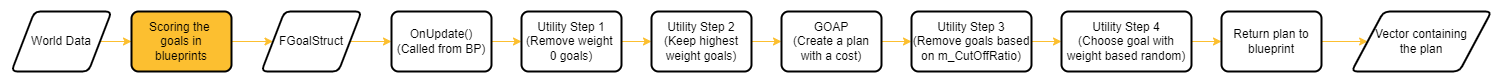

The diagram above was exported from draw.io. Its source (the exported page's mxGraphModel, read from the mxfile embedded in the PNG):
<mxGraphModel dx="1038" dy="489" grid="0" gridSize="10" guides="1" tooltips="1" connect="1" arrows="1" fold="1" page="1" pageScale="1" pageWidth="2000" pageHeight="300" background="#3C3C3C" math="0" shadow="0">
  <root>
    <mxCell id="WIyWlLk6GJQsqaUBKTNV-0" />
    <mxCell id="WIyWlLk6GJQsqaUBKTNV-1" parent="WIyWlLk6GJQsqaUBKTNV-0" />
    <mxCell id="iGp7foHyNiKy61N9Hm8i-3" style="edgeStyle=orthogonalEdgeStyle;rounded=0;orthogonalLoop=1;jettySize=auto;html=1;exitX=1;exitY=0.5;exitDx=0;exitDy=0;strokeColor=#FCBF30;" parent="WIyWlLk6GJQsqaUBKTNV-1" source="iGp7foHyNiKy61N9Hm8i-1" target="iGp7foHyNiKy61N9Hm8i-2" edge="1">
      <mxGeometry relative="1" as="geometry" />
    </mxCell>
    <mxCell id="iGp7foHyNiKy61N9Hm8i-1" value="World Data" style="shape=parallelogram;html=1;strokeWidth=2;perimeter=parallelogramPerimeter;whiteSpace=wrap;rounded=1;arcSize=12;size=0.23;fillColor=#FFFFFF;" parent="WIyWlLk6GJQsqaUBKTNV-1" vertex="1">
      <mxGeometry x="20" y="30" width="100" height="60" as="geometry" />
    </mxCell>
    <mxCell id="iGp7foHyNiKy61N9Hm8i-5" style="edgeStyle=orthogonalEdgeStyle;rounded=0;orthogonalLoop=1;jettySize=auto;html=1;exitX=1;exitY=0.5;exitDx=0;exitDy=0;strokeColor=#FCBF30;" parent="WIyWlLk6GJQsqaUBKTNV-1" source="iGp7foHyNiKy61N9Hm8i-2" target="iGp7foHyNiKy61N9Hm8i-4" edge="1">
      <mxGeometry relative="1" as="geometry" />
    </mxCell>
    <mxCell id="iGp7foHyNiKy61N9Hm8i-2" value="Scoring the &lt;br&gt;goals in&lt;br&gt;blueprints" style="rounded=1;whiteSpace=wrap;html=1;absoluteArcSize=1;arcSize=14;strokeWidth=2;fillColor=#FCBF30;" parent="WIyWlLk6GJQsqaUBKTNV-1" vertex="1">
      <mxGeometry x="140" y="30" width="100" height="60" as="geometry" />
    </mxCell>
    <mxCell id="iGp7foHyNiKy61N9Hm8i-7" style="edgeStyle=orthogonalEdgeStyle;rounded=0;orthogonalLoop=1;jettySize=auto;html=1;exitX=1;exitY=0.5;exitDx=0;exitDy=0;strokeColor=#FCBF30;" parent="WIyWlLk6GJQsqaUBKTNV-1" source="iGp7foHyNiKy61N9Hm8i-4" target="iGp7foHyNiKy61N9Hm8i-6" edge="1">
      <mxGeometry relative="1" as="geometry" />
    </mxCell>
    <mxCell id="iGp7foHyNiKy61N9Hm8i-4" value="FGoalStruct" style="shape=parallelogram;html=1;strokeWidth=2;perimeter=parallelogramPerimeter;whiteSpace=wrap;rounded=1;arcSize=12;size=0.23;fillColor=#FFFFFF;" parent="WIyWlLk6GJQsqaUBKTNV-1" vertex="1">
      <mxGeometry x="270" y="30" width="100" height="60" as="geometry" />
    </mxCell>
    <mxCell id="iGp7foHyNiKy61N9Hm8i-9" style="edgeStyle=orthogonalEdgeStyle;rounded=0;orthogonalLoop=1;jettySize=auto;html=1;exitX=1;exitY=0.5;exitDx=0;exitDy=0;entryX=0;entryY=0.5;entryDx=0;entryDy=0;strokeColor=#FCBF30;" parent="WIyWlLk6GJQsqaUBKTNV-1" source="iGp7foHyNiKy61N9Hm8i-6" target="iGp7foHyNiKy61N9Hm8i-8" edge="1">
      <mxGeometry relative="1" as="geometry" />
    </mxCell>
    <mxCell id="iGp7foHyNiKy61N9Hm8i-6" value="OnUpdate()&lt;br&gt;(Called from BP)" style="rounded=1;whiteSpace=wrap;html=1;absoluteArcSize=1;arcSize=14;strokeWidth=2;fillColor=#FFFFFF;" parent="WIyWlLk6GJQsqaUBKTNV-1" vertex="1">
      <mxGeometry x="400" y="30" width="100" height="60" as="geometry" />
    </mxCell>
    <mxCell id="iGp7foHyNiKy61N9Hm8i-11" style="edgeStyle=orthogonalEdgeStyle;rounded=0;orthogonalLoop=1;jettySize=auto;html=1;exitX=1;exitY=0.5;exitDx=0;exitDy=0;entryX=0;entryY=0.5;entryDx=0;entryDy=0;strokeColor=#FCBF30;" parent="WIyWlLk6GJQsqaUBKTNV-1" source="iGp7foHyNiKy61N9Hm8i-8" target="iGp7foHyNiKy61N9Hm8i-10" edge="1">
      <mxGeometry relative="1" as="geometry" />
    </mxCell>
    <mxCell id="iGp7foHyNiKy61N9Hm8i-8" value="Utility Step 1&lt;br&gt;(Remove weight &lt;br&gt;0 goals)" style="rounded=1;whiteSpace=wrap;html=1;absoluteArcSize=1;arcSize=14;strokeWidth=2;fillColor=#FFFFFF;" parent="WIyWlLk6GJQsqaUBKTNV-1" vertex="1">
      <mxGeometry x="530" y="30" width="100" height="60" as="geometry" />
    </mxCell>
    <mxCell id="iGp7foHyNiKy61N9Hm8i-13" style="edgeStyle=orthogonalEdgeStyle;rounded=0;orthogonalLoop=1;jettySize=auto;html=1;exitX=1;exitY=0.5;exitDx=0;exitDy=0;strokeColor=#FCBF30;" parent="WIyWlLk6GJQsqaUBKTNV-1" source="iGp7foHyNiKy61N9Hm8i-10" target="iGp7foHyNiKy61N9Hm8i-12" edge="1">
      <mxGeometry relative="1" as="geometry" />
    </mxCell>
    <mxCell id="iGp7foHyNiKy61N9Hm8i-10" value="Utility Step 2&lt;br&gt;(Keep highest weight goals)" style="rounded=1;whiteSpace=wrap;html=1;absoluteArcSize=1;arcSize=14;strokeWidth=2;fillColor=#FFFFFF;" parent="WIyWlLk6GJQsqaUBKTNV-1" vertex="1">
      <mxGeometry x="660" y="30" width="100" height="60" as="geometry" />
    </mxCell>
    <mxCell id="iGp7foHyNiKy61N9Hm8i-15" style="edgeStyle=orthogonalEdgeStyle;rounded=0;orthogonalLoop=1;jettySize=auto;html=1;exitX=1;exitY=0.5;exitDx=0;exitDy=0;entryX=0;entryY=0.5;entryDx=0;entryDy=0;strokeColor=#FCBF30;" parent="WIyWlLk6GJQsqaUBKTNV-1" source="iGp7foHyNiKy61N9Hm8i-12" target="iGp7foHyNiKy61N9Hm8i-14" edge="1">
      <mxGeometry relative="1" as="geometry" />
    </mxCell>
    <mxCell id="iGp7foHyNiKy61N9Hm8i-12" value="GOAP&lt;br&gt;(Create a plan with a cost)" style="rounded=1;whiteSpace=wrap;html=1;absoluteArcSize=1;arcSize=14;strokeWidth=2;fillColor=#FFFFFF;" parent="WIyWlLk6GJQsqaUBKTNV-1" vertex="1">
      <mxGeometry x="790" y="30" width="100" height="60" as="geometry" />
    </mxCell>
    <mxCell id="iGp7foHyNiKy61N9Hm8i-17" style="edgeStyle=orthogonalEdgeStyle;rounded=0;orthogonalLoop=1;jettySize=auto;html=1;exitX=1;exitY=0.5;exitDx=0;exitDy=0;entryX=0;entryY=0.5;entryDx=0;entryDy=0;strokeColor=#FCBF30;" parent="WIyWlLk6GJQsqaUBKTNV-1" source="iGp7foHyNiKy61N9Hm8i-14" target="iGp7foHyNiKy61N9Hm8i-16" edge="1">
      <mxGeometry relative="1" as="geometry" />
    </mxCell>
    <mxCell id="iGp7foHyNiKy61N9Hm8i-14" value="Utility Step 3&lt;br&gt;(Remove goals based on m_CutOffRatio)" style="rounded=1;whiteSpace=wrap;html=1;absoluteArcSize=1;arcSize=14;strokeWidth=2;fillColor=#FFFFFF;" parent="WIyWlLk6GJQsqaUBKTNV-1" vertex="1">
      <mxGeometry x="920" y="30" width="120" height="60" as="geometry" />
    </mxCell>
    <mxCell id="iGp7foHyNiKy61N9Hm8i-19" style="edgeStyle=orthogonalEdgeStyle;rounded=0;orthogonalLoop=1;jettySize=auto;html=1;exitX=1;exitY=0.5;exitDx=0;exitDy=0;entryX=0;entryY=0.5;entryDx=0;entryDy=0;strokeColor=#FCBF30;" parent="WIyWlLk6GJQsqaUBKTNV-1" source="iGp7foHyNiKy61N9Hm8i-16" target="iGp7foHyNiKy61N9Hm8i-18" edge="1">
      <mxGeometry relative="1" as="geometry" />
    </mxCell>
    <mxCell id="iGp7foHyNiKy61N9Hm8i-16" value="Utility Step 4&lt;br&gt;(Choose goal with weight based random)" style="rounded=1;whiteSpace=wrap;html=1;absoluteArcSize=1;arcSize=14;strokeWidth=2;fillColor=#FFFFFF;" parent="WIyWlLk6GJQsqaUBKTNV-1" vertex="1">
      <mxGeometry x="1070" y="30" width="130" height="60" as="geometry" />
    </mxCell>
    <mxCell id="iGp7foHyNiKy61N9Hm8i-21" style="edgeStyle=orthogonalEdgeStyle;rounded=0;orthogonalLoop=1;jettySize=auto;html=1;exitX=1;exitY=0.5;exitDx=0;exitDy=0;entryX=0;entryY=0.5;entryDx=0;entryDy=0;strokeColor=#FCBF30;" parent="WIyWlLk6GJQsqaUBKTNV-1" source="iGp7foHyNiKy61N9Hm8i-18" target="iGp7foHyNiKy61N9Hm8i-20" edge="1">
      <mxGeometry relative="1" as="geometry" />
    </mxCell>
    <mxCell id="iGp7foHyNiKy61N9Hm8i-18" value="Return plan to blueprint" style="rounded=1;whiteSpace=wrap;html=1;absoluteArcSize=1;arcSize=14;strokeWidth=2;fillColor=#FFFFFF;" parent="WIyWlLk6GJQsqaUBKTNV-1" vertex="1">
      <mxGeometry x="1230" y="30" width="100" height="60" as="geometry" />
    </mxCell>
    <mxCell id="iGp7foHyNiKy61N9Hm8i-20" value="Vector containing&lt;br&gt;the plan" style="shape=parallelogram;html=1;strokeWidth=2;perimeter=parallelogramPerimeter;whiteSpace=wrap;rounded=1;arcSize=12;size=0.23;fillColor=#FFFFFF;" parent="WIyWlLk6GJQsqaUBKTNV-1" vertex="1">
      <mxGeometry x="1360" y="30" width="140" height="60" as="geometry" />
    </mxCell>
  </root>
</mxGraphModel>